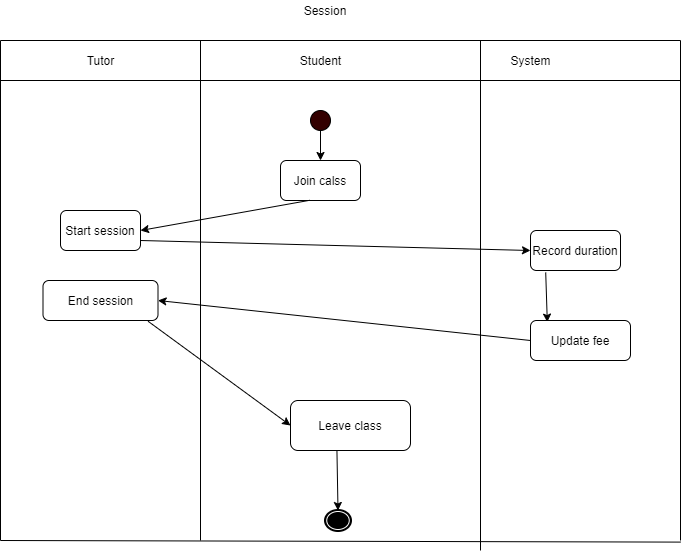

The diagram above was exported from draw.io. Its source (the exported page's mxGraphModel, read from the mxfile embedded in the PNG):
<mxGraphModel dx="1038" dy="523" grid="1" gridSize="10" guides="1" tooltips="1" connect="1" arrows="1" fold="1" page="1" pageScale="1" pageWidth="850" pageHeight="1100" math="0" shadow="0">
  <root>
    <mxCell id="0" />
    <mxCell id="1" parent="0" />
    <mxCell id="xj7UvzTURTxbwy36ZSfS-1" value="" style="ellipse;whiteSpace=wrap;html=1;aspect=fixed;fillColor=#330000;" vertex="1" parent="1">
      <mxGeometry x="390" y="150" width="20" height="20" as="geometry" />
    </mxCell>
    <mxCell id="xj7UvzTURTxbwy36ZSfS-2" value="Join calss" style="rounded=1;whiteSpace=wrap;html=1;fillColor=#FFFFFF;" vertex="1" parent="1">
      <mxGeometry x="360" y="200" width="80" height="40" as="geometry" />
    </mxCell>
    <mxCell id="xj7UvzTURTxbwy36ZSfS-3" value="Start session" style="rounded=1;whiteSpace=wrap;html=1;fillColor=#FFFFFF;" vertex="1" parent="1">
      <mxGeometry x="140" y="250" width="80" height="40" as="geometry" />
    </mxCell>
    <mxCell id="xj7UvzTURTxbwy36ZSfS-4" value="Record duration" style="rounded=1;whiteSpace=wrap;html=1;fillColor=#FFFFFF;" vertex="1" parent="1">
      <mxGeometry x="610" y="270" width="90" height="40" as="geometry" />
    </mxCell>
    <mxCell id="xj7UvzTURTxbwy36ZSfS-6" value="End session" style="rounded=1;whiteSpace=wrap;html=1;fillColor=#FFFFFF;" vertex="1" parent="1">
      <mxGeometry x="122.5" y="320" width="115" height="40" as="geometry" />
    </mxCell>
    <mxCell id="xj7UvzTURTxbwy36ZSfS-7" value="Leave class" style="rounded=1;whiteSpace=wrap;html=1;fillColor=#FFFFFF;" vertex="1" parent="1">
      <mxGeometry x="370" y="440" width="120" height="50" as="geometry" />
    </mxCell>
    <mxCell id="xj7UvzTURTxbwy36ZSfS-8" value="" style="shape=mxgraph.bpmn.shape;html=1;verticalLabelPosition=bottom;labelBackgroundColor=#ffffff;verticalAlign=top;align=center;perimeter=ellipsePerimeter;outlineConnect=0;outline=end;symbol=terminate;fillColor=#FFFFFF;" vertex="1" parent="1">
      <mxGeometry x="405" y="550" width="25" height="20" as="geometry" />
    </mxCell>
    <mxCell id="xj7UvzTURTxbwy36ZSfS-9" value="" style="endArrow=classic;html=1;exitX=0.5;exitY=1;exitDx=0;exitDy=0;entryX=0.5;entryY=0;entryDx=0;entryDy=0;" edge="1" parent="1" source="xj7UvzTURTxbwy36ZSfS-1" target="xj7UvzTURTxbwy36ZSfS-2">
      <mxGeometry width="50" height="50" relative="1" as="geometry">
        <mxPoint x="400" y="320" as="sourcePoint" />
        <mxPoint x="450" y="270" as="targetPoint" />
      </mxGeometry>
    </mxCell>
    <mxCell id="xj7UvzTURTxbwy36ZSfS-10" value="" style="endArrow=classic;html=1;exitX=0.365;exitY=0.995;exitDx=0;exitDy=0;exitPerimeter=0;entryX=1;entryY=0.5;entryDx=0;entryDy=0;" edge="1" parent="1" source="xj7UvzTURTxbwy36ZSfS-2" target="xj7UvzTURTxbwy36ZSfS-3">
      <mxGeometry width="50" height="50" relative="1" as="geometry">
        <mxPoint x="400" y="320" as="sourcePoint" />
        <mxPoint x="450" y="270" as="targetPoint" />
      </mxGeometry>
    </mxCell>
    <mxCell id="xj7UvzTURTxbwy36ZSfS-11" value="" style="endArrow=classic;html=1;exitX=1;exitY=0.75;exitDx=0;exitDy=0;entryX=0;entryY=0.5;entryDx=0;entryDy=0;" edge="1" parent="1" source="xj7UvzTURTxbwy36ZSfS-3" target="xj7UvzTURTxbwy36ZSfS-4">
      <mxGeometry width="50" height="50" relative="1" as="geometry">
        <mxPoint x="400" y="320" as="sourcePoint" />
        <mxPoint x="450" y="270" as="targetPoint" />
      </mxGeometry>
    </mxCell>
    <mxCell id="xj7UvzTURTxbwy36ZSfS-12" value="" style="endArrow=classic;html=1;exitX=0.169;exitY=1.05;exitDx=0;exitDy=0;entryX=0.168;entryY=0.04;entryDx=0;entryDy=0;entryPerimeter=0;exitPerimeter=0;" edge="1" parent="1" source="xj7UvzTURTxbwy36ZSfS-4" target="xj7UvzTURTxbwy36ZSfS-28">
      <mxGeometry width="50" height="50" relative="1" as="geometry">
        <mxPoint x="400" y="320" as="sourcePoint" />
        <mxPoint x="450" y="270" as="targetPoint" />
      </mxGeometry>
    </mxCell>
    <mxCell id="xj7UvzTURTxbwy36ZSfS-14" value="" style="endArrow=classic;html=1;exitX=0.914;exitY=1.02;exitDx=0;exitDy=0;entryX=0;entryY=0.5;entryDx=0;entryDy=0;exitPerimeter=0;" edge="1" parent="1" source="xj7UvzTURTxbwy36ZSfS-6" target="xj7UvzTURTxbwy36ZSfS-7">
      <mxGeometry width="50" height="50" relative="1" as="geometry">
        <mxPoint x="400" y="320" as="sourcePoint" />
        <mxPoint x="440" y="320" as="targetPoint" />
      </mxGeometry>
    </mxCell>
    <mxCell id="xj7UvzTURTxbwy36ZSfS-15" value="" style="endArrow=classic;html=1;exitX=0.387;exitY=1.004;exitDx=0;exitDy=0;exitPerimeter=0;entryX=0.5;entryY=0;entryDx=0;entryDy=0;" edge="1" parent="1" source="xj7UvzTURTxbwy36ZSfS-7" target="xj7UvzTURTxbwy36ZSfS-8">
      <mxGeometry width="50" height="50" relative="1" as="geometry">
        <mxPoint x="400" y="320" as="sourcePoint" />
        <mxPoint x="450" y="270" as="targetPoint" />
      </mxGeometry>
    </mxCell>
    <mxCell id="xj7UvzTURTxbwy36ZSfS-16" value="" style="endArrow=none;html=1;" edge="1" parent="1">
      <mxGeometry width="50" height="50" relative="1" as="geometry">
        <mxPoint x="280" y="580" as="sourcePoint" />
        <mxPoint x="280" y="80" as="targetPoint" />
      </mxGeometry>
    </mxCell>
    <mxCell id="xj7UvzTURTxbwy36ZSfS-17" value="" style="endArrow=none;html=1;" edge="1" parent="1">
      <mxGeometry width="50" height="50" relative="1" as="geometry">
        <mxPoint x="560" y="590" as="sourcePoint" />
        <mxPoint x="560" y="80" as="targetPoint" />
      </mxGeometry>
    </mxCell>
    <mxCell id="xj7UvzTURTxbwy36ZSfS-18" value="" style="endArrow=none;html=1;" edge="1" parent="1">
      <mxGeometry width="50" height="50" relative="1" as="geometry">
        <mxPoint x="80" y="120" as="sourcePoint" />
        <mxPoint x="760" y="120" as="targetPoint" />
      </mxGeometry>
    </mxCell>
    <mxCell id="xj7UvzTURTxbwy36ZSfS-19" value="" style="endArrow=none;html=1;" edge="1" parent="1">
      <mxGeometry width="50" height="50" relative="1" as="geometry">
        <mxPoint x="80" y="80" as="sourcePoint" />
        <mxPoint x="760" y="80" as="targetPoint" />
      </mxGeometry>
    </mxCell>
    <mxCell id="xj7UvzTURTxbwy36ZSfS-20" value="System" style="text;html=1;align=center;verticalAlign=middle;resizable=0;points=[];autosize=1;" vertex="1" parent="1">
      <mxGeometry x="580" y="90" width="60" height="20" as="geometry" />
    </mxCell>
    <mxCell id="xj7UvzTURTxbwy36ZSfS-21" value="Student" style="text;html=1;align=center;verticalAlign=middle;resizable=0;points=[];autosize=1;" vertex="1" parent="1">
      <mxGeometry x="370" y="90" width="60" height="20" as="geometry" />
    </mxCell>
    <mxCell id="xj7UvzTURTxbwy36ZSfS-22" value="Tutor" style="text;html=1;align=center;verticalAlign=middle;resizable=0;points=[];autosize=1;" vertex="1" parent="1">
      <mxGeometry x="160" y="90" width="40" height="20" as="geometry" />
    </mxCell>
    <mxCell id="xj7UvzTURTxbwy36ZSfS-23" value="" style="endArrow=none;html=1;" edge="1" parent="1">
      <mxGeometry width="50" height="50" relative="1" as="geometry">
        <mxPoint x="80" y="580" as="sourcePoint" />
        <mxPoint x="80" y="80" as="targetPoint" />
      </mxGeometry>
    </mxCell>
    <mxCell id="xj7UvzTURTxbwy36ZSfS-24" value="" style="endArrow=none;html=1;" edge="1" parent="1">
      <mxGeometry width="50" height="50" relative="1" as="geometry">
        <mxPoint x="760" y="580" as="sourcePoint" />
        <mxPoint x="760" y="80" as="targetPoint" />
      </mxGeometry>
    </mxCell>
    <mxCell id="xj7UvzTURTxbwy36ZSfS-25" value="" style="endArrow=none;html=1;" edge="1" parent="1">
      <mxGeometry width="50" height="50" relative="1" as="geometry">
        <mxPoint x="80" y="580" as="sourcePoint" />
        <mxPoint x="760" y="581.5999755859375" as="targetPoint" />
      </mxGeometry>
    </mxCell>
    <mxCell id="xj7UvzTURTxbwy36ZSfS-26" value="Session" style="text;html=1;strokeColor=none;fillColor=none;align=center;verticalAlign=middle;whiteSpace=wrap;rounded=0;" vertex="1" parent="1">
      <mxGeometry x="385" y="40" width="40" height="20" as="geometry" />
    </mxCell>
    <mxCell id="xj7UvzTURTxbwy36ZSfS-28" value="Update fee" style="rounded=1;whiteSpace=wrap;html=1;" vertex="1" parent="1">
      <mxGeometry x="610" y="360" width="100" height="40" as="geometry" />
    </mxCell>
    <mxCell id="xj7UvzTURTxbwy36ZSfS-29" value="" style="endArrow=classic;html=1;exitX=0;exitY=0.5;exitDx=0;exitDy=0;entryX=1;entryY=0.5;entryDx=0;entryDy=0;" edge="1" parent="1" source="xj7UvzTURTxbwy36ZSfS-28" target="xj7UvzTURTxbwy36ZSfS-6">
      <mxGeometry width="50" height="50" relative="1" as="geometry">
        <mxPoint x="400" y="300" as="sourcePoint" />
        <mxPoint x="450" y="250" as="targetPoint" />
      </mxGeometry>
    </mxCell>
  </root>
</mxGraphModel>